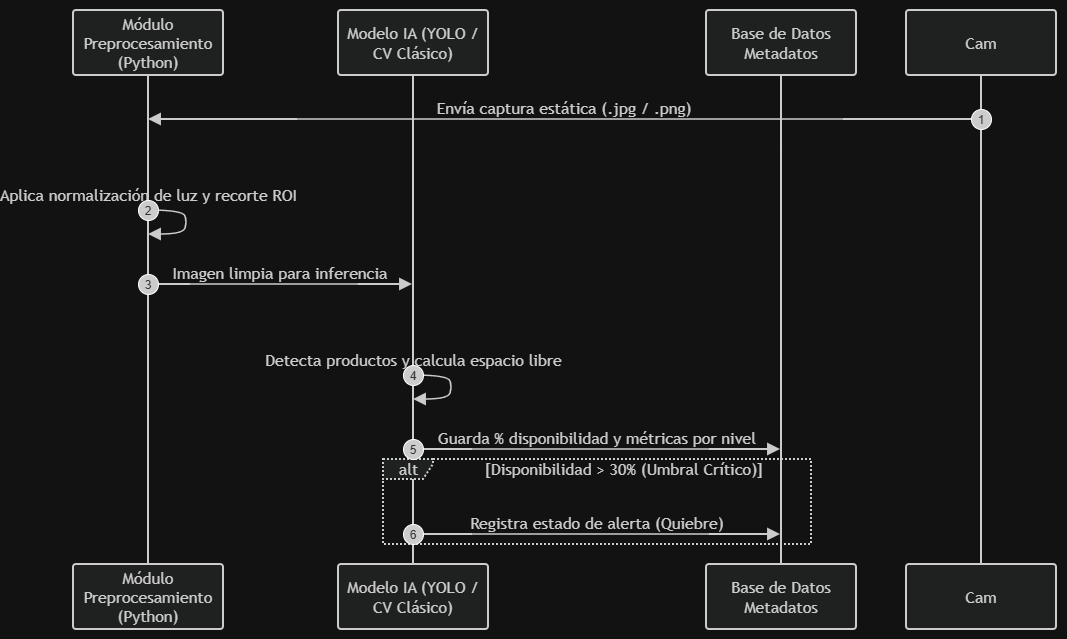

The diagram above was exported from draw.io. Its source (the exported page's mxGraphModel, read from the mxfile embedded in the PNG):
<mxGraphModel dx="2241" dy="749" grid="1" gridSize="10" guides="1" tooltips="1" connect="1" arrows="1" fold="1" page="1" pageScale="1" pageWidth="827" pageHeight="1169" math="0" shadow="0">
  <root>
    <mxCell id="0" />
    <mxCell id="1" parent="0" />
    <UserObject label="" mermaidData="{&#10;  &quot;data&quot;: &quot;sequenceDiagram\nautonumber actor Cam as Cámara IP / Sistema Sala \nparticipant Pre as Módulo Preprocesamiento (Python) \nparticipant Model as Modelo IA (YOLO / CV Clásico) \nparticipant DB as Base de Datos Metadatos \n\nCam-&gt;&gt;Pre: Envía captura estática (.jpg / .png)\nPre-&gt;&gt;Pre: Aplica normalización de luz y recorte ROI\nPre-&gt;&gt;Model: Imagen limpia para inferencia\nModel-&gt;&gt;Model: Detecta productos y calcula espacio libre \nModel-&gt;&gt;DB: Guarda % disponibilidad y métricas por nivel \nalt Disponibilidad &gt; 30% (Umbral Crítico) \nModel-&gt;&gt;DB: Registra estado de alerta (Quiebre) \nend&quot;,&#10;  &quot;config&quot;: null&#10;}" id="QrjNj7oTK9Dlg-dVLSZK-1">
      <mxCell connectable="0" parent="1" style="group;transparentBounds=1;editIcon=1;lockedGroup=0;groupPadding=10;" vertex="1">
        <mxGeometry as="geometry" />
      </mxCell>
    </UserObject>
    <UserObject label="Módulo Preprocesamiento (Python)" mermaidId="n:Pre" mermaidBaseStyle="html=1;shape=umlLifeline;perimeter=lifelinePerimeter;whiteSpace=wrap;container=1;dropTarget=0;collapsible=0;recursiveResize=0;outlineConnect=0;portConstraint=eastwest;newEdgeStyle={&quot;edgeStyle&quot;:&quot;elbowEdgeStyle&quot;,&quot;elbow&quot;:&quot;vertical&quot;,&quot;curved&quot;:0,&quot;rounded&quot;:0};lifelineDashed=0;strokeWidth=2;rounded=1;absoluteArcSize=1;arcSize=6;lifelineColor=light-dark(#9370DB,#cccccc);size=65;lifelineMirror=1;fillColor=light-dark(#ECECFF,#1f2020);strokeColor=light-dark(#9370DB,#cccccc);fontColor=light-dark(#333333,#cccccc);fontFamily=Trebuchet MS,Verdana,Arial,sans-serif;fontSize=16;" mermaidBaseValue="Módulo Preprocesamiento (Python)" id="QrjNj7oTK9Dlg-dVLSZK-2">
      <mxCell parent="QrjNj7oTK9Dlg-dVLSZK-1" style="html=1;shape=umlLifeline;perimeter=lifelinePerimeter;whiteSpace=wrap;container=1;dropTarget=0;collapsible=0;recursiveResize=0;outlineConnect=0;portConstraint=eastwest;newEdgeStyle={&quot;edgeStyle&quot;:&quot;elbowEdgeStyle&quot;,&quot;elbow&quot;:&quot;vertical&quot;,&quot;curved&quot;:0,&quot;rounded&quot;:0};lifelineDashed=0;strokeWidth=2;rounded=1;absoluteArcSize=1;arcSize=6;lifelineColor=light-dark(#9370DB,#cccccc);size=65;lifelineMirror=1;fillColor=light-dark(#ECECFF,#1f2020);strokeColor=light-dark(#9370DB,#cccccc);fontColor=light-dark(#333333,#cccccc);fontFamily=Trebuchet MS,Verdana,Arial,sans-serif;fontSize=16;" vertex="1">
        <mxGeometry height="619" width="150" x="55" y="30" as="geometry" />
      </mxCell>
    </UserObject>
    <UserObject label="Modelo IA (YOLO / CV Clásico)" mermaidId="n:Model" mermaidBaseStyle="html=1;shape=umlLifeline;perimeter=lifelinePerimeter;whiteSpace=wrap;container=1;dropTarget=0;collapsible=0;recursiveResize=0;outlineConnect=0;portConstraint=eastwest;newEdgeStyle={&quot;edgeStyle&quot;:&quot;elbowEdgeStyle&quot;,&quot;elbow&quot;:&quot;vertical&quot;,&quot;curved&quot;:0,&quot;rounded&quot;:0};lifelineDashed=0;strokeWidth=2;rounded=1;absoluteArcSize=1;arcSize=6;lifelineColor=light-dark(#9370DB,#cccccc);size=65;lifelineMirror=1;fillColor=light-dark(#ECECFF,#1f2020);strokeColor=light-dark(#9370DB,#cccccc);fontColor=light-dark(#333333,#cccccc);fontFamily=Trebuchet MS,Verdana,Arial,sans-serif;fontSize=16;" mermaidBaseValue="Modelo IA (YOLO / CV Clásico)" id="QrjNj7oTK9Dlg-dVLSZK-3">
      <mxCell parent="QrjNj7oTK9Dlg-dVLSZK-1" style="html=1;shape=umlLifeline;perimeter=lifelinePerimeter;whiteSpace=wrap;container=1;dropTarget=0;collapsible=0;recursiveResize=0;outlineConnect=0;portConstraint=eastwest;newEdgeStyle={&quot;edgeStyle&quot;:&quot;elbowEdgeStyle&quot;,&quot;elbow&quot;:&quot;vertical&quot;,&quot;curved&quot;:0,&quot;rounded&quot;:0};lifelineDashed=0;strokeWidth=2;rounded=1;absoluteArcSize=1;arcSize=6;lifelineColor=light-dark(#9370DB,#cccccc);size=65;lifelineMirror=1;fillColor=light-dark(#ECECFF,#1f2020);strokeColor=light-dark(#9370DB,#cccccc);fontColor=light-dark(#333333,#cccccc);fontFamily=Trebuchet MS,Verdana,Arial,sans-serif;fontSize=16;" vertex="1">
        <mxGeometry height="619" width="150" x="320" y="30" as="geometry" />
      </mxCell>
    </UserObject>
    <UserObject label="Base de Datos Metadatos" mermaidId="n:DB" mermaidBaseStyle="html=1;shape=umlLifeline;perimeter=lifelinePerimeter;whiteSpace=wrap;container=1;dropTarget=0;collapsible=0;recursiveResize=0;outlineConnect=0;portConstraint=eastwest;newEdgeStyle={&quot;edgeStyle&quot;:&quot;elbowEdgeStyle&quot;,&quot;elbow&quot;:&quot;vertical&quot;,&quot;curved&quot;:0,&quot;rounded&quot;:0};lifelineDashed=0;strokeWidth=2;rounded=1;absoluteArcSize=1;arcSize=6;lifelineColor=light-dark(#9370DB,#cccccc);size=65;lifelineMirror=1;fillColor=light-dark(#ECECFF,#1f2020);strokeColor=light-dark(#9370DB,#cccccc);fontColor=light-dark(#333333,#cccccc);fontFamily=Trebuchet MS,Verdana,Arial,sans-serif;fontSize=16;" mermaidBaseValue="Base de Datos Metadatos" id="QrjNj7oTK9Dlg-dVLSZK-4">
      <mxCell parent="QrjNj7oTK9Dlg-dVLSZK-1" style="html=1;shape=umlLifeline;perimeter=lifelinePerimeter;whiteSpace=wrap;container=1;dropTarget=0;collapsible=0;recursiveResize=0;outlineConnect=0;portConstraint=eastwest;newEdgeStyle={&quot;edgeStyle&quot;:&quot;elbowEdgeStyle&quot;,&quot;elbow&quot;:&quot;vertical&quot;,&quot;curved&quot;:0,&quot;rounded&quot;:0};lifelineDashed=0;strokeWidth=2;rounded=1;absoluteArcSize=1;arcSize=6;lifelineColor=light-dark(#9370DB,#cccccc);size=65;lifelineMirror=1;fillColor=light-dark(#ECECFF,#1f2020);strokeColor=light-dark(#9370DB,#cccccc);fontColor=light-dark(#333333,#cccccc);fontFamily=Trebuchet MS,Verdana,Arial,sans-serif;fontSize=16;" vertex="1">
        <mxGeometry height="619" width="150" x="688" y="30" as="geometry" />
      </mxCell>
    </UserObject>
    <UserObject label="Cam" mermaidId="n:Cam" mermaidBaseStyle="html=1;shape=umlLifeline;perimeter=lifelinePerimeter;whiteSpace=wrap;container=1;dropTarget=0;collapsible=0;recursiveResize=0;outlineConnect=0;portConstraint=eastwest;newEdgeStyle={&quot;edgeStyle&quot;:&quot;elbowEdgeStyle&quot;,&quot;elbow&quot;:&quot;vertical&quot;,&quot;curved&quot;:0,&quot;rounded&quot;:0};lifelineDashed=0;strokeWidth=2;rounded=1;absoluteArcSize=1;arcSize=6;lifelineColor=light-dark(#9370DB,#cccccc);size=65;lifelineMirror=1;fillColor=light-dark(#ECECFF,#1f2020);strokeColor=light-dark(#9370DB,#cccccc);fontColor=light-dark(#333333,#cccccc);fontFamily=Trebuchet MS,Verdana,Arial,sans-serif;fontSize=16;" mermaidBaseValue="Cam" id="QrjNj7oTK9Dlg-dVLSZK-5">
      <mxCell parent="QrjNj7oTK9Dlg-dVLSZK-1" style="html=1;shape=umlLifeline;perimeter=lifelinePerimeter;whiteSpace=wrap;container=1;dropTarget=0;collapsible=0;recursiveResize=0;outlineConnect=0;portConstraint=eastwest;newEdgeStyle={&quot;edgeStyle&quot;:&quot;elbowEdgeStyle&quot;,&quot;elbow&quot;:&quot;vertical&quot;,&quot;curved&quot;:0,&quot;rounded&quot;:0};lifelineDashed=0;strokeWidth=2;rounded=1;absoluteArcSize=1;arcSize=6;lifelineColor=light-dark(#9370DB,#cccccc);size=65;lifelineMirror=1;fillColor=light-dark(#ECECFF,#1f2020);strokeColor=light-dark(#9370DB,#cccccc);fontColor=light-dark(#333333,#cccccc);fontFamily=Trebuchet MS,Verdana,Arial,sans-serif;fontSize=16;" vertex="1">
        <mxGeometry height="619" width="150" x="888" y="30" as="geometry" />
      </mxCell>
    </UserObject>
    <UserObject label="alt" mermaidId="n:f0" mermaidBaseStyle="html=1;shape=umlFrame;dashed=1;fixDash=1;dashPattern=2 2;strokeWidth=2;pointerEvents=0;dropTarget=0;fillColor=light-dark(#ECECFF,#1f2020);strokeColor=light-dark(#9370DB,#cccccc);fontSize=16;align=center;verticalAlign=middle;fontFamily=Trebuchet MS,Verdana,Arial,sans-serif;fontColor=light-dark(#333333,#cccccc);height=20;width=50;" mermaidBaseValue="alt" id="QrjNj7oTK9Dlg-dVLSZK-6">
      <mxCell parent="QrjNj7oTK9Dlg-dVLSZK-1" style="html=1;shape=umlFrame;dashed=1;fixDash=1;dashPattern=2 2;strokeWidth=2;pointerEvents=0;dropTarget=0;fillColor=light-dark(#ECECFF,#1f2020);strokeColor=light-dark(#9370DB,#cccccc);fontSize=16;align=center;verticalAlign=middle;fontFamily=Trebuchet MS,Verdana,Arial,sans-serif;fontColor=light-dark(#333333,#cccccc);height=20;width=50;" vertex="1">
        <mxGeometry height="85" width="428" x="365" y="479" as="geometry" />
      </mxCell>
    </UserObject>
    <mxCell id="QrjNj7oTK9Dlg-dVLSZK-7" parent="QrjNj7oTK9Dlg-dVLSZK-6" style="text;strokeColor=none;fillColor=none;align=center;verticalAlign=middle;whiteSpace=wrap;fontSize=16;fontFamily=Trebuchet MS,Verdana,Arial,sans-serif;fontColor=light-dark(#333333,#cccccc);" value="[Disponibilidad &gt; 30% (Umbral Crítico)]" vertex="1">
      <mxGeometry height="16" width="374" x="54" y="2" as="geometry" />
    </mxCell>
    <UserObject label="Envía captura estática (.jpg / .png)" mermaidId="e:Cam-&gt;Pre#0" mermaidBaseStyle="endArrow=block;endSize=9;verticalAlign=bottom;edgeStyle=elbowEdgeStyle;elbow=vertical;curved=0;rounded=0;fontSize=16;labelBackgroundColor=none;strokeWidth=1.5;strokeColor=light-dark(#333333,#cccccc);fontColor=light-dark(#333333,#cccccc);fontFamily=Trebuchet MS,Verdana,Arial,sans-serif;" mermaidBaseValue="Envía captura estática (.jpg / .png)" id="QrjNj7oTK9Dlg-dVLSZK-8">
      <mxCell edge="1" parent="QrjNj7oTK9Dlg-dVLSZK-1" source="QrjNj7oTK9Dlg-dVLSZK-5" style="endArrow=block;endSize=9;verticalAlign=bottom;edgeStyle=elbowEdgeStyle;elbow=vertical;curved=0;rounded=0;fontSize=16;labelBackgroundColor=none;strokeWidth=1.5;strokeColor=light-dark(#333333,#cccccc);fontColor=light-dark(#333333,#cccccc);fontFamily=Trebuchet MS,Verdana,Arial,sans-serif;" target="QrjNj7oTK9Dlg-dVLSZK-2">
        <mxGeometry relative="1" as="geometry">
          <Array as="points">
            <mxPoint x="547" y="139" />
          </Array>
          <mxPoint x="963" y="139" as="sourcePoint" />
          <mxPoint x="130" y="139" as="targetPoint" />
        </mxGeometry>
      </mxCell>
    </UserObject>
    <mxCell id="QrjNj7oTK9Dlg-dVLSZK-9" parent="QrjNj7oTK9Dlg-dVLSZK-1" style="ellipse;aspect=fixed;fillColor=light-dark(#333333,#cccccc);align=center;verticalAlign=middle;fontColor=light-dark(#FFFFFF,#333333);fontSize=12;" value="1" vertex="1">
      <mxGeometry height="20" width="20" x="953" y="129" as="geometry" />
    </mxCell>
    <UserObject label="" mermaidId="e:Pre-&gt;Pre#0" mermaidBaseStyle="edgeStyle=none;curved=1;endArrow=block;endSize=9;verticalAlign=bottom;align=center;fontSize=16;labelBackgroundColor=none;strokeWidth=1.5;strokeColor=light-dark(#333333,#cccccc);fontColor=light-dark(#333333,#cccccc);fontFamily=Trebuchet MS,Verdana,Arial,sans-serif;" mermaidBaseValue="" id="QrjNj7oTK9Dlg-dVLSZK-10">
      <mxCell edge="1" parent="QrjNj7oTK9Dlg-dVLSZK-1" source="QrjNj7oTK9Dlg-dVLSZK-2" style="edgeStyle=none;curved=1;endArrow=block;endSize=9;verticalAlign=bottom;align=center;fontSize=16;labelBackgroundColor=none;strokeWidth=1.5;strokeColor=light-dark(#333333,#cccccc);fontColor=light-dark(#333333,#cccccc);fontFamily=Trebuchet MS,Verdana,Arial,sans-serif;rounded=0;" target="QrjNj7oTK9Dlg-dVLSZK-2">
        <mxGeometry relative="1" as="geometry">
          <Array as="points">
            <mxPoint x="165" y="230" />
            <mxPoint x="169" y="242" />
            <mxPoint x="165" y="254" />
          </Array>
          <mxPoint x="130" y="230" as="sourcePoint" />
          <mxPoint x="130" y="254" as="targetPoint" />
        </mxGeometry>
      </mxCell>
    </UserObject>
    <mxCell id="QrjNj7oTK9Dlg-dVLSZK-11" parent="QrjNj7oTK9Dlg-dVLSZK-1" style="text;html=1;strokeColor=none;fillColor=none;align=center;verticalAlign=middle;fontFamily=Trebuchet MS,Verdana,Arial,sans-serif;fontSize=16;fontColor=light-dark(#333333,#cccccc);" value="Aplica normalización de luz y recorte ROI" vertex="1">
      <mxGeometry height="18" width="200" x="30" y="206" as="geometry" />
    </mxCell>
    <mxCell id="QrjNj7oTK9Dlg-dVLSZK-12" parent="QrjNj7oTK9Dlg-dVLSZK-1" style="ellipse;aspect=fixed;fillColor=light-dark(#333333,#cccccc);align=center;verticalAlign=middle;fontColor=light-dark(#FFFFFF,#333333);fontSize=12;" value="2" vertex="1">
      <mxGeometry height="20" width="20" x="120" y="220" as="geometry" />
    </mxCell>
    <UserObject label="Imagen limpia para inferencia" mermaidId="e:Pre-&gt;Model#0" mermaidBaseStyle="endArrow=block;endSize=9;verticalAlign=bottom;edgeStyle=elbowEdgeStyle;elbow=vertical;curved=0;rounded=0;fontSize=16;labelBackgroundColor=none;strokeWidth=1.5;strokeColor=light-dark(#333333,#cccccc);fontColor=light-dark(#333333,#cccccc);fontFamily=Trebuchet MS,Verdana,Arial,sans-serif;" mermaidBaseValue="Imagen limpia para inferencia" id="QrjNj7oTK9Dlg-dVLSZK-13">
      <mxCell edge="1" parent="QrjNj7oTK9Dlg-dVLSZK-1" source="QrjNj7oTK9Dlg-dVLSZK-2" style="endArrow=block;endSize=9;verticalAlign=bottom;edgeStyle=elbowEdgeStyle;elbow=vertical;curved=0;rounded=0;fontSize=16;labelBackgroundColor=none;strokeWidth=1.5;strokeColor=light-dark(#333333,#cccccc);fontColor=light-dark(#333333,#cccccc);fontFamily=Trebuchet MS,Verdana,Arial,sans-serif;" target="QrjNj7oTK9Dlg-dVLSZK-3">
        <mxGeometry relative="1" as="geometry">
          <Array as="points">
            <mxPoint x="263" y="304" />
          </Array>
          <mxPoint x="130" y="304" as="sourcePoint" />
          <mxPoint x="395" y="304" as="targetPoint" />
        </mxGeometry>
      </mxCell>
    </UserObject>
    <mxCell id="QrjNj7oTK9Dlg-dVLSZK-14" parent="QrjNj7oTK9Dlg-dVLSZK-1" style="ellipse;aspect=fixed;fillColor=light-dark(#333333,#cccccc);align=center;verticalAlign=middle;fontColor=light-dark(#FFFFFF,#333333);fontSize=12;" value="3" vertex="1">
      <mxGeometry height="20" width="20" x="120" y="294" as="geometry" />
    </mxCell>
    <UserObject label="" mermaidId="e:Model-&gt;Model#0" mermaidBaseStyle="edgeStyle=none;curved=1;endArrow=block;endSize=9;verticalAlign=bottom;align=center;fontSize=16;labelBackgroundColor=none;strokeWidth=1.5;strokeColor=light-dark(#333333,#cccccc);fontColor=light-dark(#333333,#cccccc);fontFamily=Trebuchet MS,Verdana,Arial,sans-serif;" mermaidBaseValue="" id="QrjNj7oTK9Dlg-dVLSZK-15">
      <mxCell edge="1" parent="QrjNj7oTK9Dlg-dVLSZK-1" source="QrjNj7oTK9Dlg-dVLSZK-3" style="edgeStyle=none;curved=1;endArrow=block;endSize=9;verticalAlign=bottom;align=center;fontSize=16;labelBackgroundColor=none;strokeWidth=1.5;strokeColor=light-dark(#333333,#cccccc);fontColor=light-dark(#333333,#cccccc);fontFamily=Trebuchet MS,Verdana,Arial,sans-serif;rounded=0;" target="QrjNj7oTK9Dlg-dVLSZK-3">
        <mxGeometry relative="1" as="geometry">
          <Array as="points">
            <mxPoint x="430" y="395" />
            <mxPoint x="434" y="407" />
            <mxPoint x="430" y="419" />
          </Array>
          <mxPoint x="395" y="395" as="sourcePoint" />
          <mxPoint x="395" y="419" as="targetPoint" />
        </mxGeometry>
      </mxCell>
    </UserObject>
    <mxCell id="QrjNj7oTK9Dlg-dVLSZK-16" parent="QrjNj7oTK9Dlg-dVLSZK-1" style="text;html=1;strokeColor=none;fillColor=none;align=center;verticalAlign=middle;fontFamily=Trebuchet MS,Verdana,Arial,sans-serif;fontSize=16;fontColor=light-dark(#333333,#cccccc);" value="Detecta productos y calcula espacio libre" vertex="1">
      <mxGeometry height="18" width="200" x="295" y="371" as="geometry" />
    </mxCell>
    <mxCell id="QrjNj7oTK9Dlg-dVLSZK-17" parent="QrjNj7oTK9Dlg-dVLSZK-1" style="ellipse;aspect=fixed;fillColor=light-dark(#333333,#cccccc);align=center;verticalAlign=middle;fontColor=light-dark(#FFFFFF,#333333);fontSize=12;" value="4" vertex="1">
      <mxGeometry height="20" width="20" x="385" y="385" as="geometry" />
    </mxCell>
    <UserObject label="Guarda % disponibilidad y métricas por nivel" mermaidId="e:Model-&gt;DB#0" mermaidBaseStyle="endArrow=block;endSize=9;verticalAlign=bottom;edgeStyle=elbowEdgeStyle;elbow=vertical;curved=0;rounded=0;fontSize=16;labelBackgroundColor=none;strokeWidth=1.5;strokeColor=light-dark(#333333,#cccccc);fontColor=light-dark(#333333,#cccccc);fontFamily=Trebuchet MS,Verdana,Arial,sans-serif;" mermaidBaseValue="Guarda % disponibilidad y métricas por nivel" id="QrjNj7oTK9Dlg-dVLSZK-18">
      <mxCell edge="1" parent="QrjNj7oTK9Dlg-dVLSZK-1" source="QrjNj7oTK9Dlg-dVLSZK-3" style="endArrow=block;endSize=9;verticalAlign=bottom;edgeStyle=elbowEdgeStyle;elbow=vertical;curved=0;rounded=0;fontSize=16;labelBackgroundColor=none;strokeWidth=1.5;strokeColor=light-dark(#333333,#cccccc);fontColor=light-dark(#333333,#cccccc);fontFamily=Trebuchet MS,Verdana,Arial,sans-serif;" target="QrjNj7oTK9Dlg-dVLSZK-4">
        <mxGeometry relative="1" as="geometry">
          <Array as="points">
            <mxPoint x="579" y="469" />
          </Array>
          <mxPoint x="395" y="469" as="sourcePoint" />
          <mxPoint x="763" y="469" as="targetPoint" />
        </mxGeometry>
      </mxCell>
    </UserObject>
    <mxCell id="QrjNj7oTK9Dlg-dVLSZK-19" parent="QrjNj7oTK9Dlg-dVLSZK-1" style="ellipse;aspect=fixed;fillColor=light-dark(#333333,#cccccc);align=center;verticalAlign=middle;fontColor=light-dark(#FFFFFF,#333333);fontSize=12;" value="5" vertex="1">
      <mxGeometry height="20" width="20" x="385" y="459" as="geometry" />
    </mxCell>
    <UserObject label="Registra estado de alerta (Quiebre)" mermaidId="e:Model-&gt;DB#1" mermaidBaseStyle="endArrow=block;endSize=9;verticalAlign=bottom;edgeStyle=elbowEdgeStyle;elbow=vertical;curved=0;rounded=0;fontSize=16;labelBackgroundColor=none;strokeWidth=1.5;strokeColor=light-dark(#333333,#cccccc);fontColor=light-dark(#333333,#cccccc);fontFamily=Trebuchet MS,Verdana,Arial,sans-serif;" mermaidBaseValue="Registra estado de alerta (Quiebre)" id="QrjNj7oTK9Dlg-dVLSZK-20">
      <mxCell edge="1" parent="QrjNj7oTK9Dlg-dVLSZK-1" source="QrjNj7oTK9Dlg-dVLSZK-3" style="endArrow=block;endSize=9;verticalAlign=bottom;edgeStyle=elbowEdgeStyle;elbow=vertical;curved=0;rounded=0;fontSize=16;labelBackgroundColor=none;strokeWidth=1.5;strokeColor=light-dark(#333333,#cccccc);fontColor=light-dark(#333333,#cccccc);fontFamily=Trebuchet MS,Verdana,Arial,sans-serif;" target="QrjNj7oTK9Dlg-dVLSZK-4">
        <mxGeometry relative="1" as="geometry">
          <Array as="points">
            <mxPoint x="579" y="554" />
          </Array>
          <mxPoint x="395" y="554" as="sourcePoint" />
          <mxPoint x="763" y="554" as="targetPoint" />
        </mxGeometry>
      </mxCell>
    </UserObject>
    <mxCell id="QrjNj7oTK9Dlg-dVLSZK-21" parent="QrjNj7oTK9Dlg-dVLSZK-1" style="ellipse;aspect=fixed;fillColor=light-dark(#333333,#cccccc);align=center;verticalAlign=middle;fontColor=light-dark(#FFFFFF,#333333);fontSize=12;" value="6" vertex="1">
      <mxGeometry height="20" width="20" x="385" y="544" as="geometry" />
    </mxCell>
  </root>
</mxGraphModel>